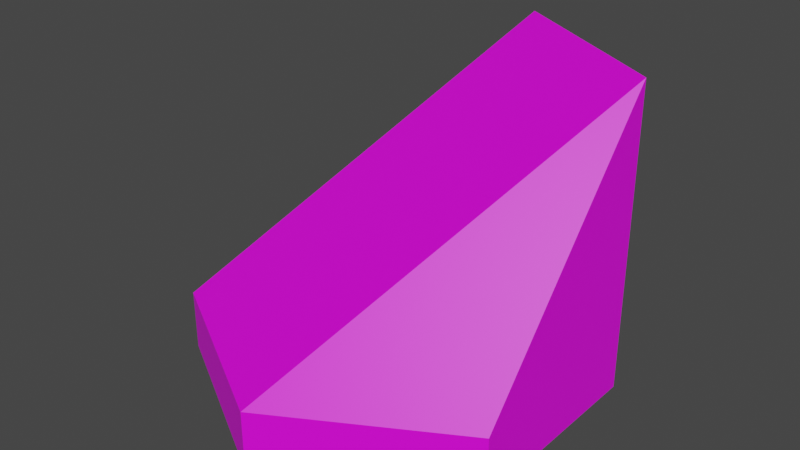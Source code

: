# Source: 2tile.blend  (saved by Blender 3.6.13; exported with 4.5.12 LTS)
import bpy
from mathutils import Matrix  # noqa: F401  (used for matrix-valued properties, if any)

bpy.ops.wm.read_factory_settings(use_empty=True)
scene = bpy.context.scene
scene.name = 'Scene'

# ---- collections
col_collection = bpy.data.collections.new('Collection'); scene.collection.children.link(col_collection)

# ---- images (referenced by path relative to the original .blend; pixels are not part of the script)
import os
ASSET_DIR = os.environ.get("B2B_ASSET_DIR", "")  # directory of the original .blend (textures are referenced by path, not embedded)
HERE = os.path.dirname(os.path.abspath(__file__))  # packed textures are extracted next to this script under _unpacked/

def load_image(name, relpath, width, height, colorspace="sRGB"):
    """Load a texture the original file referenced (path relative to the .blend, or extracted next to this script)."""
    p = next((c for c in (os.path.join(HERE, relpath), os.path.join(ASSET_DIR, relpath)) if relpath and os.path.exists(c)), "")
    if p:
        img = bpy.data.images.load(p, check_existing=True)
        img.name = name
    else:  # same state as the original file: an image datablock whose file is absent (Cycles renders it pink)
        img = bpy.data.images.new(name, width, height)
        img.source = "FILE"
        img.filepath = "//" + (relpath or name)
    img.colorspace_settings.name = colorspace
    return img
img_base_palette_png = load_image('base_palette.png', 'base_palette.png', 1024, 1024, 'sRGB')

# ---- materials (node trees are filled in below, after node groups)
mat_basepalette = bpy.data.materials.new('BasePalette')
mat_basepalette.alpha_threshold = 0.0
mat_basepalette.use_transparent_shadow = False
mat_basepalette.roughness = 0.5
mat_basepalette.line_color = (0.0, 0.0, 0.0, 1.0)

# ---- material node trees
mat_basepalette.use_nodes = True; mat_basepalette.node_tree.nodes.clear()
_N = mat_basepalette.node_tree.nodes; _L = mat_basepalette.node_tree.links
n0 = _N.new('ShaderNodeOutputMaterial'); n0.name = 'Material Output'; n0.location = (300, 300)
n1 = _N.new('ShaderNodeBsdfPrincipled'); n1.name = 'Principled BSDF'; n1.location = (10, 300)
n1.distribution = 'GGX'
n1.subsurface_method = 'RANDOM_WALK_SKIN'
n1.inputs[3].default_value = 1.45
n1.inputs[27].default_value = (0.0, 0.0, 0.0, 1.0)
n1.inputs[28].default_value = 1.0
n2 = _N.new('ShaderNodeTexImage'); n2.name = 'Image Texture'; n2.location = (-464, 137)
n2.image = img_base_palette_png
_L.new(n1.outputs[0], n0.inputs[0])
_L.new(n2.outputs[0], n1.inputs[0])
n0.is_active_output = True

# ---- world
world_world = bpy.data.worlds.new('World'); scene.world = world_world
world_world.use_nodes = True; world_world.node_tree.nodes.clear()
_N = world_world.node_tree.nodes; _L = world_world.node_tree.links
n0 = _N.new('ShaderNodeOutputWorld'); n0.name = 'World Output'; n0.location = (300, 300)
n1 = _N.new('ShaderNodeBackground'); n1.name = 'Background'; n1.location = (10, 300)
n1.inputs[0].default_value = (0.05088, 0.05088, 0.05088, 1.0)
_L.new(n1.outputs[0], n0.inputs[0])
n0.is_active_output = True
world_world.color = (0.05088, 0.05088, 0.05088)
world_world.use_sun_shadow = False
world_world.sun_shadow_jitter_overblur = 0.0

# ---- meshes
me_cylinder = bpy.data.meshes.new('Cylinder')
me_cylinder.from_pydata([(-5.262e-09, 1.0, -3.725e-08), (-5.262e-09, 0.9194, 0.3), (0.866, 0.5, -3.725e-08), (0.7962, 0.4597, 0.3), (0.866, -0.5, -3.725e-08), (0.7962, -0.4597, 0.3), (-5.262e-09, -1.0, -3.725e-08), (-5.262e-09, -0.9194, 0.3), (-0.866, -0.5, -3.725e-08), (-0.7962, -0.4597, 0.3), (-0.866, 0.5, -3.725e-08), (-0.7962, 0.4597, 0.3), (0.866, 0.5, 0.3), (-5.262e-09, 1.0, 0.3), (0.866, -0.5, 0.3), (-5.262e-09, -1.0, 0.3), (-0.866, -0.5, 0.3), (-0.866, 0.5, 0.3)], [], [(0, 13, 12, 2), (2, 12, 14, 4), (4, 14, 15, 6), (6, 15, 16, 8), (3, 1, 11, 9, 7, 5), (8, 16, 17, 10), (10, 17, 13, 0), (0, 2, 4, 6, 8, 10), (1, 3, 12, 13), (3, 5, 14, 12), (5, 7, 15, 14), (7, 9, 16, 15), (9, 11, 17, 16), (11, 1, 13, 17)])
_uv = me_cylinder.uv_layers.new(name='UVMap')
_uv.uv.foreach_set('vector', [0.4518, 0.9511, 0.4518, 0.9511, 0.4518, 0.9511, 0.4518, 0.9511, 0.4518, 0.9511, 0.4518, 0.9511, 0.4518, 0.9511, 0.4518, 0.9511, 0.4518, 0.9511, 0.4518, 0.9511, 0.4518, 0.9511, 0.4518, 0.9511, 0.4518, 0.9511, 0.4518, 0.9511, 0.4518, 0.9511, 0.4518, 0.9511, 0.4518, 0.9511, 0.4518, 0.9511, 0.4518, 0.9511, 0.4518, 0.9511, 0.4518, 0.9511, 0.4518, 0.9511, 0.4518, 0.9511, 0.4518, 0.9511, 0.4518, 0.9511, 0.4518, 0.9511, 0.4518, 0.9511, 0.4518, 0.9511, 0.4518, 0.9511, 0.4518, 0.9511, 0.4518, 0.9511, 0.4518, 0.9511, 0.4518, 0.9511, 0.4518, 0.9511, 0.4518, 0.9511, 0.4518, 0.9511, 0.2603, 0.9956, 0.2603, 0.9956, 0.2603, 0.9956, 0.2603, 0.9956, 0.2603, 0.9956, 0.2603, 0.9956, 0.2603, 0.9956, 0.2603, 0.9956, 0.2603, 0.9956, 0.2603, 0.9956, 0.2603, 0.9956, 0.2603, 0.9956, 0.2603, 0.9956, 0.2603, 0.9956, 0.2603, 0.9956, 0.2603, 0.9956, 0.2603, 0.9956, 0.2603, 0.9956, 0.2603, 0.9956, 0.2603, 0.9956, 0.2603, 0.9956, 0.2603, 0.9956, 0.2603, 0.9956, 0.2603, 0.9956])
me_cylinder.materials.append(mat_basepalette)
me_cylinder.update()
me_cylinder_008 = bpy.data.meshes.new('Cylinder.008')
me_cylinder_008.from_pydata([(0.0, 1.0, -2.235e-08), (0.866, 0.5, -2.235e-08), (0.866, -0.5, -2.235e-08), (-5.588e-09, -1.0, -2.235e-08), (-0.866, -0.5, -2.235e-08), (-0.866, 0.5, -2.98e-08), (0.866, 0.5, 0.3), (0.0, 1.0, 0.3), (-5.588e-09, -1.0, 0.3), (-0.866, -0.5, 0.3), (0.866, 0.5, 1.5), (-3.725e-09, 1.0, 1.5), (0.866, -0.5, 0.3), (-0.866, 0.5, 0.3)], [], [(0, 7, 6, 1), (1, 6, 12, 2), (2, 12, 8, 3), (3, 8, 9, 4), (4, 9, 13, 5), (5, 13, 7, 0), (0, 1, 2, 3, 4, 5), (13, 9, 11), (9, 8, 10, 11), (12, 6, 10), (6, 7, 11, 10), (8, 12, 10), (7, 13, 11)])
_uv = me_cylinder_008.uv_layers.new(name='UVMap')
_uv.uv.foreach_set('vector', [0.4518, 0.9511, 0.4518, 0.9511, 0.4518, 0.9511, 0.4518, 0.9511, 0.4518, 0.9511, 0.4518, 0.9511, 0.4518, 0.9511, 0.4518, 0.9511, 0.4518, 0.9511, 0.4518, 0.9511, 0.4518, 0.9511, 0.4518, 0.9511, 0.4518, 0.9511, 0.4518, 0.9511, 0.4518, 0.9511, 0.4518, 0.9511, 0.4518, 0.9511, 0.4518, 0.9511, 0.4518, 0.9511, 0.4518, 0.9511, 0.4518, 0.9511, 0.4518, 0.9511, 0.4518, 0.9511, 0.4518, 0.9511, 0.4518, 0.9511, 0.4518, 0.9511, 0.4518, 0.9511, 0.4518, 0.9511, 0.4518, 0.9511, 0.4518, 0.9511, 0.4518, 0.9511, 0.4518, 0.9511, 0.4518, 0.9511, 0.4518, 0.9511, 0.4518, 0.9511, 0.4518, 0.9511, 0.4518, 0.9511, 0.4518, 0.9511, 0.4518, 0.9511, 0.4518, 0.9511, 0.4518, 0.9511, 0.4518, 0.9511, 0.4518, 0.9511, 0.4518, 0.9511, 0.4518, 0.9511, 0.4518, 0.9511, 0.4518, 0.9511, 0.4518, 0.9511, 0.4518, 0.9511, 0.4518, 0.9511])
me_cylinder_008.materials.append(mat_basepalette)
me_cylinder_008.update()
me_cylinder_002 = bpy.data.meshes.new('Cylinder.002')
me_cylinder_002.from_pydata([(-5.262e-09, 1.0, -3.725e-08), (-5.262e-09, 0.9194, 0.7), (0.866, 0.5, -3.725e-08), (0.7962, 0.4597, 0.7), (0.866, -0.5, -3.725e-08), (0.7962, -0.4597, 0.7), (-5.262e-09, -1.0, -3.725e-08), (-5.262e-09, -0.9194, 0.7), (-0.866, -0.5, -3.725e-08), (-0.7962, -0.4597, 0.7), (-0.866, 0.5, -3.725e-08), (-0.7962, 0.4597, 0.7), (0.866, 0.5, 0.7), (-5.262e-09, 1.0, 0.7), (0.866, -0.5, 0.7), (-5.262e-09, -1.0, 0.7), (-0.866, -0.5, 0.7), (-0.866, 0.5, 0.7)], [], [(0, 13, 12, 2), (2, 12, 14, 4), (4, 14, 15, 6), (6, 15, 16, 8), (3, 1, 11, 9, 7, 5), (8, 16, 17, 10), (10, 17, 13, 0), (0, 2, 4, 6, 8, 10), (1, 3, 12, 13), (3, 5, 14, 12), (5, 7, 15, 14), (7, 9, 16, 15), (9, 11, 17, 16), (11, 1, 13, 17)])
_uv = me_cylinder_002.uv_layers.new(name='UVMap')
_uv.uv.foreach_set('vector', [0.4518, 0.9511, 0.4518, 0.9511, 0.4518, 0.9511, 0.4518, 0.9511, 0.4518, 0.9511, 0.4518, 0.9511, 0.4518, 0.9511, 0.4518, 0.9511, 0.4518, 0.9511, 0.4518, 0.9511, 0.4518, 0.9511, 0.4518, 0.9511, 0.4518, 0.9511, 0.4518, 0.9511, 0.4518, 0.9511, 0.4518, 0.9511, 0.4518, 0.9511, 0.4518, 0.9511, 0.4518, 0.9511, 0.4518, 0.9511, 0.4518, 0.9511, 0.4518, 0.9511, 0.4518, 0.9511, 0.4518, 0.9511, 0.4518, 0.9511, 0.4518, 0.9511, 0.4518, 0.9511, 0.4518, 0.9511, 0.4518, 0.9511, 0.4518, 0.9511, 0.4518, 0.9511, 0.4518, 0.9511, 0.4518, 0.9511, 0.4518, 0.9511, 0.4518, 0.9511, 0.4518, 0.9511, 0.2603, 0.9956, 0.2603, 0.9956, 0.2603, 0.9956, 0.2603, 0.9956, 0.2603, 0.9956, 0.2603, 0.9956, 0.2603, 0.9956, 0.2603, 0.9956, 0.2603, 0.9956, 0.2603, 0.9956, 0.2603, 0.9956, 0.2603, 0.9956, 0.2603, 0.9956, 0.2603, 0.9956, 0.2603, 0.9956, 0.2603, 0.9956, 0.2603, 0.9956, 0.2603, 0.9956, 0.2603, 0.9956, 0.2603, 0.9956, 0.2603, 0.9956, 0.2603, 0.9956, 0.2603, 0.9956, 0.2603, 0.9956])
me_cylinder_002.materials.append(mat_basepalette)
me_cylinder_002.update()

# ---- objects
ob_chesstile = bpy.data.objects.new('ChessTile', me_cylinder)
ob_chessstairtile = bpy.data.objects.new('ChessStairTile', me_cylinder_008)
ob_chesshalftile = bpy.data.objects.new('ChessHalfTile', me_cylinder_002)

# ---- transforms, parenting, visibility, modifiers, constraints
ob_chesstile.location = (0.0, 0.0, 0.0)
ob_chesstile.hide_render = True
ob_chessstairtile.location = (0.0, 0.0, 0.0)
ob_chesshalftile.location = (0.0, 0.0, 0.0)
ob_chesshalftile.hide_render = True

# ---- collection membership
col_collection.objects.link(ob_chesstile)
col_collection.objects.link(ob_chessstairtile)
col_collection.objects.link(ob_chesshalftile)

# ---- scene / render settings (as saved in the file)
scene.frame_start = 1; scene.frame_end = 250; scene.frame_set(19)
scene.render.engine = 'BLENDER_EEVEE_NEXT'
scene.cycles.sampling_pattern = 'TABULATED_SOBOL'
scene.view_settings.view_transform = 'Filmic'
bpy.context.view_layer.update()

# ---- added for rendering (the .blend has no active camera and no usable light): camera, sun
cam_auto = bpy.data.cameras.new('AutoCamera')
cam_auto.lens = 50.0
cam_auto.sensor_width = 36.0
cam_auto.clip_end = 1000.0
ob_auto_camera = bpy.data.objects.new('AutoCamera', cam_auto)
scene.collection.objects.link(ob_auto_camera)
ob_auto_camera.location = (2.81396, -3.37675, 3.00117)
ob_auto_camera.rotation_euler = (1.09748, -7.21219e-08, 0.694738)
scene.camera = ob_auto_camera
light_auto_sun = bpy.data.lights.new('AutoSun', 'SUN')
light_auto_sun.energy = 3.0
light_auto_sun.angle = 0.0523599
ob_auto_sun = bpy.data.objects.new('AutoSun', light_auto_sun)
scene.collection.objects.link(ob_auto_sun)
ob_auto_sun.rotation_euler = (0.872665, 0.174533, 0.523599)
bpy.context.view_layer.update()

